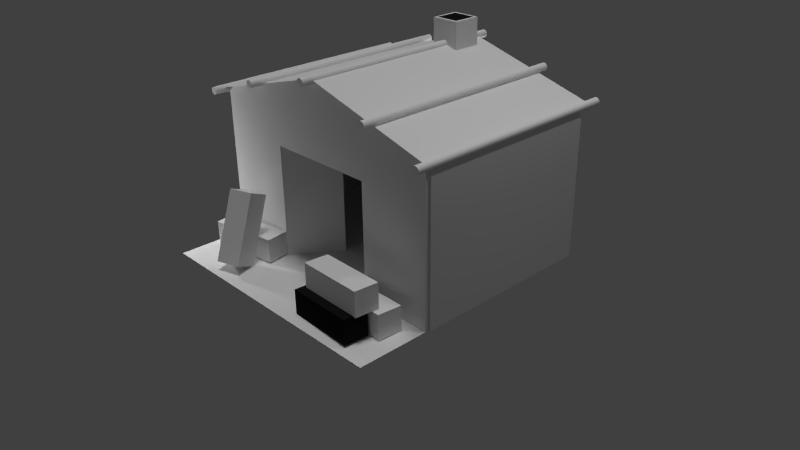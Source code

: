 # Source: RohanBarracks.blend  (saved by Blender 2.75.0; exported with 4.5.12 LTS)
import bpy
from mathutils import Matrix  # noqa: F401  (used for matrix-valued properties, if any)

bpy.ops.wm.read_factory_settings(use_empty=True)
scene = bpy.context.scene
scene.name = 'Scene'

# ---- collections
col_collection_1 = bpy.data.collections.new('Collection 1'); scene.collection.children.link(col_collection_1)

# ---- materials (node trees are filled in below, after node groups)
mat_black = bpy.data.materials.new('Black')
mat_black.alpha_threshold = 0.0
mat_black.use_transparent_shadow = False
mat_black.diffuse_color = (0.009714, 0.01002, 0.009412, 1.0)
mat_black.roughness = 0.5
mat_smoke_domain_material_001 = bpy.data.materials.new('Smoke Domain Material.001')
mat_smoke_domain_material_001.alpha_threshold = 0.0
mat_smoke_domain_material_001.use_transparent_shadow = False
mat_smoke_domain_material_001.roughness = 0.5
mat_rooftiles_gray_1 = bpy.data.materials.new('roofTiles_gray_1')
mat_rooftiles_gray_1.alpha_threshold = 0.0
mat_rooftiles_gray_1.use_transparent_shadow = False
mat_rooftiles_gray_1.roughness = 0.5
mat_wood_3 = bpy.data.materials.new('Wood_3')
mat_wood_3.alpha_threshold = 0.0
mat_wood_3.use_transparent_shadow = False
mat_wood_3.roughness = 0.5
mat_wood_door = bpy.data.materials.new('wood_door')
mat_wood_door.alpha_threshold = 0.0
mat_wood_door.use_transparent_shadow = False
mat_wood_door.roughness = 0.5
mat_cloth_cord_3 = bpy.data.materials.new('cloth_cord_3')
mat_cloth_cord_3.alpha_threshold = 0.0
mat_cloth_cord_3.use_transparent_shadow = False
mat_cloth_cord_3.roughness = 0.5
mat_wood_2 = bpy.data.materials.new('wood_2')
mat_wood_2.alpha_threshold = 0.0
mat_wood_2.use_transparent_shadow = False
mat_wood_2.roughness = 0.5
mat_cloth_cord_1 = bpy.data.materials.new('cloth_cord_1')
mat_cloth_cord_1.alpha_threshold = 0.0
mat_cloth_cord_1.use_transparent_shadow = False
mat_cloth_cord_1.roughness = 0.5
mat_mossrock = bpy.data.materials.new('mossrock')
mat_mossrock.alpha_threshold = 0.0
mat_mossrock.use_transparent_shadow = False
mat_mossrock.roughness = 0.5

# ---- material node trees

# ---- world
world_world = bpy.data.worlds.new('World'); scene.world = world_world
world_world.color = (0.05088, 0.05088, 0.05088)
world_world.use_sun_shadow = False
world_world.sun_shadow_jitter_overblur = 0.0
world_world.cycles.sampling_method = 'MANUAL'
world_world.cycles.sample_map_resolution = 256

# ---- cameras
cam_camera = bpy.data.cameras.new('Camera')
cam_camera.clip_end = 100.0
cam_camera.lens = 35.0
cam_camera.sensor_width = 32.0
cam_camera.sensor_height = 18.0
cam_camera.ortho_scale = 7.314
cam_camera.dof.focus_distance = 0.0
cam_camera.dof.aperture_fstop = 128.0

# ---- lights
light_punto_001 = bpy.data.lights.new('Punto.001', 'POINT')
light_punto_001.transmission_factor = 0.0
light_punto_001.energy = 100.0
light_punto_001.shadow_buffer_clip_start = 0.5
light_punto_001.shadow_soft_size = 0.1
light_punto_001.shadow_maximum_resolution = 0.006
light_punto_001.use_absolute_resolution = True
light_punto_001.cycles.use_multiple_importance_sampling = False
light_punto = bpy.data.lights.new('Punto', 'POINT')
light_punto.transmission_factor = 0.0
light_punto.energy = 100.0
light_punto.shadow_buffer_clip_start = 0.5
light_punto.shadow_soft_size = 0.1
light_punto.shadow_maximum_resolution = 0.006
light_punto.use_absolute_resolution = True
light_punto.cycles.use_multiple_importance_sampling = False
light_sol = bpy.data.lights.new('Sol', 'SUN')
light_sol.transmission_factor = 0.0
light_sol.angle = 0.1993
light_sol.energy = 1.0
light_sol.shadow_buffer_clip_start = 0.5
light_sol.shadow_soft_size = 0.1
light_sol.shadow_cascade_max_distance = 1000.0
light_sol.cycles.use_multiple_importance_sampling = False
light_lamp = bpy.data.lights.new('Lamp', 'POINT')
light_lamp.transmission_factor = 0.0
light_lamp.cutoff_distance = 30.0
light_lamp.energy = 100.0
light_lamp.shadow_buffer_clip_start = 1.001
light_lamp.shadow_soft_size = 0.1
light_lamp.shadow_maximum_resolution = 0.006
light_lamp.use_absolute_resolution = True
light_lamp.cycles.use_multiple_importance_sampling = False

# ---- meshes
me_plano_002 = bpy.data.meshes.new('Plano.002')
me_plano_002.from_pydata([(-1.0, -1.0, 0.0), (1.0, -1.0, 0.0), (-1.0, 1.0, 0.0), (1.0, 1.0, 0.0)], [], [(0, 1, 3, 2)])
me_plano_002.materials.append(mat_black)
me_plano_002.use_remesh_preserve_volume = False
me_plano_002.use_remesh_preserve_attributes = False
me_plano_002.use_mirror_vertex_groups = False
me_plano_002.update()
me_plano_001 = bpy.data.meshes.new('Plano.001')
me_plano_001.from_pydata([(-1.0, -1.0, 0.0), (1.0, -1.0, 0.0), (-1.0, 1.0, 0.0), (1.0, 1.0, 0.0)], [], [(0, 1, 3, 2)])
me_plano_001.materials.append(mat_black)
me_plano_001.use_remesh_preserve_volume = False
me_plano_001.use_remesh_preserve_attributes = False
me_plano_001.use_mirror_vertex_groups = False
me_plano_001.update()
me_cubo_004 = bpy.data.meshes.new('Cubo.004')
me_cubo_004.from_pydata([(-1.0, -1.0, -1.0), (-1.0, -1.0, 1.0), (-1.0, 1.0, -1.0), (-1.0, 1.0, 1.0), (1.0, -1.0, -1.0), (1.0, -1.0, 1.0), (1.0, 1.0, -1.0), (1.0, 1.0, 1.0)], [], [(1, 3, 2, 0), (3, 7, 6, 2), (7, 5, 4, 6), (5, 1, 0, 4), (0, 2, 6, 4), (5, 7, 3, 1)])
me_cubo_004.materials.append(mat_smoke_domain_material_001)
me_cubo_004.use_remesh_preserve_volume = False
me_cubo_004.use_remesh_preserve_attributes = False
me_cubo_004.use_mirror_vertex_groups = False
me_cubo_004.update()
me_cubo_002 = bpy.data.meshes.new('Cubo.002')
me_cubo_002.from_pydata([(-1.0, -1.0, -1.0), (-1.0, -1.0, 1.0), (-1.0, 1.0, -1.0), (-1.0, 1.0, 1.0), (1.0, -1.0, -1.0), (1.0, -1.0, 1.0), (1.0, 1.0, -1.0), (1.0, 1.0, 1.0)], [], [(1, 3, 2, 0), (3, 7, 6, 2), (7, 5, 4, 6), (5, 1, 0, 4), (0, 2, 6, 4), (5, 7, 3, 1)])
_uv = me_cubo_002.uv_layers.new(name='MapaUV')
_uv.uv.foreach_set('vector', [0.0, 0.0, 1.0, 0.0, 1.0, 1.0, 0.0, 1.0, 0.0, 0.0, 1.0, 0.0, 1.0, 1.0, 0.0, 1.0, 0.0, 0.0, 1.0, 0.0, 1.0, 1.0, 0.0, 1.0, 0.0, 0.0, 1.0, 0.0, 1.0, 1.0, 0.0, 1.0, 0.0, 0.0, 1.0, 0.0, 1.0, 1.0, 0.0, 1.0, 0.0, 0.0, 1.0, 0.0, 1.0, 1.0, 0.0, 1.0])
me_cubo_002.materials.append(mat_rooftiles_gray_1)
me_cubo_002.use_remesh_preserve_volume = False
me_cubo_002.use_remesh_preserve_attributes = False
me_cubo_002.use_mirror_vertex_groups = False
me_cubo_002.update()
me_cubo_001 = bpy.data.meshes.new('Cubo.001')
me_cubo_001.from_pydata([(-1.0, -1.0, -1.0), (-1.0, -1.0, 1.0), (-1.0, 1.0, -1.0), (-1.0, 1.0, 1.0), (1.0, -1.0, -1.0), (1.0, -1.0, 1.0), (1.0, 1.0, -1.0), (1.0, 1.0, 1.0)], [], [(1, 3, 2, 0), (3, 7, 6, 2), (7, 5, 4, 6), (5, 1, 0, 4), (0, 2, 6, 4), (5, 7, 3, 1)])
_uv = me_cubo_001.uv_layers.new(name='UVMap')
_uv.uv.foreach_set('vector', [0.88, -0.04275, 1.772, -0.03597, 1.765, 1.778, 0.8732, 1.771, -0.005387, -1.864, 0.8868, -1.857, 0.88, -0.04275, -0.01217, -0.04953, 0.8868, -1.857, 1.779, -1.85, 1.772, -0.03597, 0.88, -0.04275, 0.88, -0.04275, 0.8732, 1.771, -0.01895, 1.765, -0.01217, -0.04953, 1.759, 3.592, 0.8664, 3.586, 0.8732, 1.771, 1.765, 1.778, -0.005387, -1.864, -0.01217, -0.04953, -0.9043, -0.05632, -0.8975, -1.871])
me_cubo_001.materials.append(mat_wood_3)
me_cubo_001.use_remesh_preserve_volume = False
me_cubo_001.use_remesh_preserve_attributes = False
me_cubo_001.use_mirror_vertex_groups = False
me_cubo_001.update()
me_cubo = bpy.data.meshes.new('Cubo')
me_cubo.from_pydata([(-1.0, -1.0, -1.0), (-1.0, -1.0, 1.0), (-1.0, 1.0, -1.0), (-1.0, 1.0, 1.0), (1.0, -1.0, -1.0), (1.0, -1.0, 1.0), (1.0, 1.0, -1.0), (1.0, 1.0, 1.0)], [], [(1, 3, 2, 0), (3, 7, 6, 2), (7, 5, 4, 6), (5, 1, 0, 4), (0, 2, 6, 4), (5, 7, 3, 1)])
_uv = me_cubo.uv_layers.new(name='UVMap')
_uv.uv.foreach_set('vector', [0.05005, 1.423, -0.8597, 1.432, -0.8695, -0.4176, 0.04021, -0.4274, 0.9696, 3.263, 0.05988, 3.273, 0.05005, 1.423, 0.9598, 1.413, 0.05988, 3.273, -0.8499, 3.282, -0.8597, 1.432, 0.05005, 1.423, 0.05005, 1.423, 0.04021, -0.4274, 0.95, -0.4372, 0.9598, 1.413, -0.8794, -2.268, 0.03037, -2.277, 0.04021, -0.4274, -0.8695, -0.4176, 0.9696, 3.263, 0.9598, 1.413, 1.87, 1.403, 1.879, 3.253])
me_cubo.materials.append(mat_wood_3)
me_cubo.use_remesh_preserve_volume = False
me_cubo.use_remesh_preserve_attributes = False
me_cubo.use_mirror_vertex_groups = False
me_cubo.update()
me_cubo_013 = bpy.data.meshes.new('Cubo.013')
me_cubo_013.from_pydata([(-1.0, -1.0, -1.0), (-1.0, -1.0, 1.0), (-1.0, 1.0, -1.0), (-1.0, 1.0, 1.0), (1.0, -1.0, -1.0), (1.0, -1.0, 1.0), (1.0, 1.0, -1.0), (1.0, 1.0, 1.0)], [], [(1, 3, 2, 0), (3, 7, 6, 2), (7, 5, 4, 6), (5, 1, 0, 4), (0, 2, 6, 4), (5, 7, 3, 1)])
_uv = me_cubo_013.uv_layers.new(name='UVMap')
_uv.uv.foreach_set('vector', [0.5215, 0.03728, 0.0967, 0.03201, 0.09861, -0.7193, 0.5234, -0.714, 0.9444, 0.7939, 0.5196, 0.7886, 0.5215, 0.03728, 0.9463, 0.04255, 0.5196, 0.7886, 0.09479, 0.7833, 0.0967, 0.03201, 0.5215, 0.03728, 0.5215, 0.03728, 0.5234, -0.714, 0.9483, -0.7088, 0.9463, 0.04255, 0.1005, -1.471, 0.5253, -1.465, 0.5234, -0.714, 0.09861, -0.7193, 0.9444, 0.7939, 0.9463, 0.04255, 1.371, 0.04782, 1.369, 0.7991])
me_cubo_013.materials.append(mat_wood_door)
me_cubo_013.use_remesh_preserve_volume = False
me_cubo_013.use_remesh_preserve_attributes = False
me_cubo_013.use_mirror_vertex_groups = False
me_cubo_013.update()
me_cubo_012 = bpy.data.meshes.new('Cubo.012')
me_cubo_012.from_pydata([(-1.0, -1.0, -1.0), (-1.0, -1.0, 1.0), (-1.0, 1.0, -1.0), (-1.0, 1.0, 1.0), (1.0, -1.0, -1.0), (1.0, -1.0, 1.0), (1.0, 1.0, -1.0), (1.0, 1.0, 1.0)], [], [(1, 3, 2, 0), (3, 7, 6, 2), (7, 5, 4, 6), (5, 1, 0, 4), (0, 2, 6, 4), (5, 7, 3, 1)])
_uv = me_cubo_012.uv_layers.new(name='UVMap')
_uv.uv.foreach_set('vector', [0.4982, 0.822, 0.03658, 0.8217, 0.0367, 0.03262, 0.4983, 0.03292, 0.9597, 1.611, 0.4981, 1.611, 0.4982, 0.822, 0.9598, 0.8223, 0.4981, 1.611, 0.03647, 1.611, 0.03658, 0.8217, 0.4982, 0.822, 0.4982, 0.822, 0.4983, 0.03292, 0.9599, 0.03321, 0.9598, 0.8223, 0.03681, -0.7565, 0.4984, -0.7562, 0.4983, 0.03292, 0.0367, 0.03262, 0.9597, 1.611, 0.9598, 0.8223, 1.421, 0.8226, 1.421, 1.612])
me_cubo_012.materials.append(mat_wood_door)
me_cubo_012.use_remesh_preserve_volume = False
me_cubo_012.use_remesh_preserve_attributes = False
me_cubo_012.use_mirror_vertex_groups = False
me_cubo_012.update()
me_cubo_011 = bpy.data.meshes.new('Cubo.011')
me_cubo_011.from_pydata([(-1.0, -1.0, -1.0), (-1.0, -1.0, 1.0), (-1.0, 1.0, -1.0), (-1.0, 1.0, 1.0), (1.0, -1.0, -1.0), (1.0, -1.0, 1.0), (1.0, 1.0, -1.0), (1.0, 1.0, 1.0)], [], [(1, 3, 2, 0), (3, 7, 6, 2), (7, 5, 4, 6), (5, 1, 0, 4), (0, 2, 6, 4), (5, 7, 3, 1)])
_uv = me_cubo_011.uv_layers.new(name='UVMap')
_uv.uv.foreach_set('vector', [0.3333, 0.3333, 0.3333, 3.974e-08, 0.6667, 0.0, 0.6667, 0.3333, 3.974e-08, 0.6667, 0.0, 0.3333, 0.3333, 0.3333, 0.3333, 0.6667, 1.291e-07, 0.3333, 0.0, 8.941e-08, 0.3333, 0.0, 0.3333, 0.3333, 0.3333, 0.3333, 0.6667, 0.3333, 0.6667, 0.6667, 0.3333, 0.6667, 1.0, 0.0, 1.0, 0.3333, 0.6667, 0.3333, 0.6667, 2.98e-08, 0.0, 0.6667, 0.3333, 0.6667, 0.3333, 1.0, 4.967e-08, 1.0])
me_cubo_011.materials.append(mat_cloth_cord_3)
me_cubo_011.use_remesh_preserve_volume = False
me_cubo_011.use_remesh_preserve_attributes = False
me_cubo_011.use_mirror_vertex_groups = False
me_cubo_011.update()
me_cubo_010 = bpy.data.meshes.new('Cubo.010')
me_cubo_010.from_pydata([(-1.0, -1.0, -1.0), (-1.0, -1.0, 1.0), (-1.0, 1.0, -1.0), (-1.0, 1.0, 1.0), (1.0, -1.0, -1.0), (1.0, -1.0, 1.0), (1.0, 1.0, -1.0), (1.0, 1.0, 1.0)], [], [(1, 3, 2, 0), (3, 7, 6, 2), (7, 5, 4, 6), (5, 1, 0, 4), (0, 2, 6, 4), (5, 7, 3, 1)])
_uv = me_cubo_010.uv_layers.new(name='UVMap')
_uv.uv.foreach_set('vector', [0.3333, 0.3333, 0.3333, 3.974e-08, 0.6667, 0.0, 0.6667, 0.3333, 3.974e-08, 0.6667, 0.0, 0.3333, 0.3333, 0.3333, 0.3333, 0.6667, 1.291e-07, 0.3333, 0.0, 8.941e-08, 0.3333, 0.0, 0.3333, 0.3333, 0.3333, 0.3333, 0.6667, 0.3333, 0.6667, 0.6667, 0.3333, 0.6667, 1.0, 0.0, 1.0, 0.3333, 0.6667, 0.3333, 0.6667, 2.98e-08, 0.0, 0.6667, 0.3333, 0.6667, 0.3333, 1.0, 4.967e-08, 1.0])
me_cubo_010.materials.append(mat_black)
me_cubo_010.use_remesh_preserve_volume = False
me_cubo_010.use_remesh_preserve_attributes = False
me_cubo_010.use_mirror_vertex_groups = False
me_cubo_010.update()
me_cubo_009 = bpy.data.meshes.new('Cubo.009')
me_cubo_009.from_pydata([(-1.0, -1.0, -1.0), (-1.0, -1.0, 1.0), (-1.0, 1.0, -1.0), (-1.0, 1.0, 1.0), (1.0, -1.0, -1.0), (1.0, -1.0, 1.0), (1.0, 1.0, -1.0), (1.0, 1.0, 1.0)], [], [(1, 3, 2, 0), (3, 7, 6, 2), (7, 5, 4, 6), (5, 1, 0, 4), (0, 2, 6, 4), (5, 7, 3, 1)])
_uv = me_cubo_009.uv_layers.new(name='UVMap')
_uv.uv.foreach_set('vector', [0.3333, 0.3333, 0.3333, 3.974e-08, 0.6667, 0.0, 0.6667, 0.3333, 3.974e-08, 0.6667, 0.0, 0.3333, 0.3333, 0.3333, 0.3333, 0.6667, 1.291e-07, 0.3333, 0.0, 8.941e-08, 0.3333, 0.0, 0.3333, 0.3333, 0.3333, 0.3333, 0.6667, 0.3333, 0.6667, 0.6667, 0.3333, 0.6667, 1.0, 0.0, 1.0, 0.3333, 0.6667, 0.3333, 0.6667, 2.98e-08, 0.0, 0.6667, 0.3333, 0.6667, 0.3333, 1.0, 4.967e-08, 1.0])
me_cubo_009.materials.append(mat_cloth_cord_3)
me_cubo_009.use_remesh_preserve_volume = False
me_cubo_009.use_remesh_preserve_attributes = False
me_cubo_009.use_mirror_vertex_groups = False
me_cubo_009.update()
me_cubo_008 = bpy.data.meshes.new('Cubo.008')
me_cubo_008.from_pydata([(-1.0, -1.0, -1.0), (-1.0, -1.0, 1.0), (-1.0, 1.0, -1.0), (-1.0, 1.0, 1.0), (1.0, -1.0, -1.0), (1.0, -1.0, 1.0), (1.0, 1.0, -1.0), (1.0, 1.0, 1.0)], [], [(1, 3, 2, 0), (3, 7, 6, 2), (7, 5, 4, 6), (5, 1, 0, 4), (0, 2, 6, 4), (5, 7, 3, 1)])
_uv = me_cubo_008.uv_layers.new(name='UVMap')
_uv.uv.foreach_set('vector', [0.3333, 0.3333, 0.3333, 3.974e-08, 0.6667, 0.0, 0.6667, 0.3333, 3.974e-08, 0.6667, 0.0, 0.3333, 0.3333, 0.3333, 0.3333, 0.6667, 1.291e-07, 0.3333, 0.0, 8.941e-08, 0.3333, 0.0, 0.3333, 0.3333, 0.3333, 0.3333, 0.6667, 0.3333, 0.6667, 0.6667, 0.3333, 0.6667, 1.0, 0.0, 1.0, 0.3333, 0.6667, 0.3333, 0.6667, 2.98e-08, 0.0, 0.6667, 0.3333, 0.6667, 0.3333, 1.0, 4.967e-08, 1.0])
me_cubo_008.materials.append(mat_cloth_cord_3)
me_cubo_008.use_remesh_preserve_volume = False
me_cubo_008.use_remesh_preserve_attributes = False
me_cubo_008.use_mirror_vertex_groups = False
me_cubo_008.update()
me_cubo_007 = bpy.data.meshes.new('Cubo.007')
me_cubo_007.from_pydata([(-1.0, -1.0, -1.0), (-1.0, -1.0, 1.0), (-1.0, 1.0, -1.0), (-1.0, 1.0, 1.0), (1.0, -1.0, -1.0), (1.0, -1.0, 1.0), (1.0, 1.0, -1.0), (1.0, 1.0, 1.0)], [], [(1, 3, 2, 0), (3, 7, 6, 2), (7, 5, 4, 6), (5, 1, 0, 4), (0, 2, 6, 4), (5, 7, 3, 1)])
_uv = me_cubo_007.uv_layers.new(name='UVMap')
_uv.uv.foreach_set('vector', [0.3333, 0.3333, 0.3333, 3.974e-08, 0.6667, 0.0, 0.6667, 0.3333, 3.974e-08, 0.6667, 0.0, 0.3333, 0.3333, 0.3333, 0.3333, 0.6667, 1.291e-07, 0.3333, 0.0, 8.941e-08, 0.3333, 0.0, 0.3333, 0.3333, 0.3333, 0.3333, 0.6667, 0.3333, 0.6667, 0.6667, 0.3333, 0.6667, 1.0, 0.0, 1.0, 0.3333, 0.6667, 0.3333, 0.6667, 2.98e-08, 0.0, 0.6667, 0.3333, 0.6667, 0.3333, 1.0, 4.967e-08, 1.0])
me_cubo_007.materials.append(mat_cloth_cord_3)
me_cubo_007.use_remesh_preserve_volume = False
me_cubo_007.use_remesh_preserve_attributes = False
me_cubo_007.use_mirror_vertex_groups = False
me_cubo_007.update()
me_plano_010 = bpy.data.meshes.new('Plano.010')
me_plano_010.from_pydata([(-1.019, -0.96, -3.5), (1.0, -0.96, -3.5), (1.0, -1.04, -3.5), (-1.019, -1.04, -3.5), (-1.5, -0.96, -1.753), (-1.5, -1.04, -1.753), (-1.019, -0.96, 1.192e-07), (1.0, -0.96, 1.192e-07), (1.0, -0.96, -1.0), (-0.5, -0.96, -1.0), (-0.5, -0.96, -2.5), (1.0, -0.96, -2.5), (-1.5, -0.96, -1.747), (1.0, -1.04, -2.5), (-1.5, -1.04, -1.747), (-0.5, -1.04, -2.5), (-0.5, -1.04, -1.0), (1.0, -1.04, -1.0), (1.0, -1.04, 1.192e-07), (-1.019, -1.04, 1.192e-07)], [], [(0, 1, 2, 3), (4, 0, 3, 5), (6, 7, 8, 9, 10, 11, 1, 0, 4, 12), (2, 1, 11, 13), (14, 5, 3, 2, 13, 15, 16, 17, 18, 19), (12, 4, 5, 14), (19, 18, 7, 6), (8, 7, 18, 17), (9, 8, 17, 16), (16, 15, 10, 9), (15, 13, 11, 10), (14, 19, 6, 12)])
_uv = me_plano_010.uv_layers.new(name='UVMap')
_uv.uv.foreach_set('vector', [0.2563, 2.465, -0.6533, 2.46, -0.6531, 2.388, 0.2565, 2.394, 1.264, 4.191, 0.4764, 4.187, 0.4766, 4.115, 1.264, 4.12, 2.071, -1.715, 2.066, 0.09391, 1.615, 0.09116, 1.619, -1.252, 0.9433, -1.257, 0.9393, 0.08703, 0.4888, 0.08427, 0.4942, -1.724, 1.283, -2.15, 1.285, -2.15, 0.2553, 2.824, 0.255, 2.895, -0.1955, 2.893, -0.1953, 2.821, -0.2984, 0.07946, -0.3009, 0.07945, -1.087, -0.3562, -1.081, -2.165, -0.6308, -2.162, -0.6349, -0.8183, 0.04092, -0.8142, 0.04496, -2.158, 0.4955, -2.155, 0.4901, -0.3465, 1.266, 4.191, 1.264, 4.191, 1.264, 4.12, 1.266, 4.12, -0.6533, 2.46, 0.2563, 2.465, 0.2561, 2.537, -0.6535, 2.532, 0.2548, 2.967, -0.1957, 2.964, -0.1955, 2.893, 0.255, 2.895, 0.2553, 2.824, -0.4205, 2.82, -0.4203, 2.748, 0.2555, 2.752, 0.2557, 2.68, -0.4201, 2.676, -0.4199, 2.605, 0.2559, 2.609, -0.4201, 2.676, 0.2557, 2.68, 0.2555, 2.752, -0.4203, 2.748, 1.266, 4.12, 2.054, 4.125, 2.053, 4.196, 1.266, 4.191])
me_plano_010.materials.append(mat_wood_3)
me_plano_010.use_remesh_preserve_volume = False
me_plano_010.use_remesh_preserve_attributes = False
me_plano_010.use_mirror_vertex_groups = False
me_plano_010.update()
me_plano_009 = bpy.data.meshes.new('Plano.009')
me_plano_009.from_pydata([(-1.019, 1.04, -3.5), (1.0, 1.04, -3.5), (1.0, 0.96, -3.5), (-1.019, 0.96, -3.5), (-1.5, 1.04, -1.753), (-1.5, 0.96, -1.753), (-1.019, 1.04, 1.192e-07), (1.0, 1.04, 1.192e-07), (-1.5, 1.04, -1.747), (1.0, 0.96, 1.192e-07), (-1.5, 0.96, -1.747), (-1.019, 0.96, 1.192e-07)], [], [(0, 1, 2, 3), (4, 0, 3, 5), (6, 7, 1, 0, 4, 8), (2, 1, 7, 9), (10, 5, 3, 2, 9, 11), (8, 4, 5, 10), (11, 9, 7, 6), (10, 11, 6, 8)])
_uv = me_plano_009.uv_layers.new(name='UVMap')
_uv.uv.foreach_set('vector', [0.3114, 1.093, -0.4719, 1.082, -0.4715, 1.02, 0.3118, 1.031, -0.1835, 2.444, -0.8613, 2.435, -0.8609, 2.373, -0.183, 2.382, 0.5094, 0.4774, 0.5196, -1.08, 1.877, -1.062, 1.867, 0.4955, 1.187, 0.8574, 1.185, 0.8574, 1.854, 2.471, 1.854, 2.532, 0.4961, 2.514, 0.4965, 2.453, -0.1708, 0.8393, -0.173, 0.8393, -0.8484, 0.4594, -0.8382, -1.098, 0.5196, -1.08, 0.5094, 0.4774, -0.1813, 2.444, -0.1835, 2.444, -0.183, 2.382, -0.1809, 2.382, 0.3126, 0.9075, -0.4707, 0.8971, -0.4703, 0.8354, 0.313, 0.8458, -0.1809, 2.382, 0.4969, 2.391, 0.4965, 2.453, -0.1813, 2.444])
me_plano_009.materials.append(mat_wood_3)
me_plano_009.use_remesh_preserve_volume = False
me_plano_009.use_remesh_preserve_attributes = False
me_plano_009.use_mirror_vertex_groups = False
me_plano_009.update()
me_plano_008 = bpy.data.meshes.new('Plano.008')
me_plano_008.from_pydata([], [], [])
_uv = me_plano_008.uv_layers.new(name='UVMap')
_uv.uv.foreach_set('vector', [])
me_plano_008.materials.append(mat_wood_3)
me_plano_008.use_remesh_preserve_volume = False
me_plano_008.use_remesh_preserve_attributes = False
me_plano_008.use_mirror_vertex_groups = False
me_plano_008.update()
me_cilindro_003 = bpy.data.meshes.new('Cilindro.003')
me_cilindro_003.from_pydata([(72.0, 1.0, -1.0), (72.0, 1.0, 1.0), (72.2, 0.9808, -1.0), (72.2, 0.9808, 1.0), (72.38, 0.9239, -1.0), (72.38, 0.9239, 1.0), (72.56, 0.8315, -1.0), (72.56, 0.8315, 1.0), (72.71, 0.7071, -1.0), (72.71, 0.7071, 1.0), (72.83, 0.5556, -1.0), (72.83, 0.5556, 1.0), (72.92, 0.3827, -1.0), (72.92, 0.3827, 1.0), (72.98, 0.1951, -1.0), (72.98, 0.1951, 1.0), (73.0, 7.55e-08, -1.0), (73.0, 7.55e-08, 1.0), (72.98, -0.1951, -1.0), (72.98, -0.1951, 1.0), (72.92, -0.3827, -1.0), (72.92, -0.3827, 1.0), (72.83, -0.5556, -1.0), (72.83, -0.5556, 1.0), (72.71, -0.7071, -1.0), (72.71, -0.7071, 1.0), (72.56, -0.8315, -1.0), (72.56, -0.8315, 1.0), (72.38, -0.9239, -1.0), (72.38, -0.9239, 1.0), (72.2, -0.9808, -1.0), (72.2, -0.9808, 1.0), (72.0, -1.0, -1.0), (72.0, -1.0, 1.0), (71.8, -0.9808, -1.0), (71.8, -0.9808, 1.0), (71.62, -0.9239, -1.0), (71.62, -0.9239, 1.0), (71.44, -0.8315, -1.0), (71.44, -0.8315, 1.0), (71.29, -0.7071, -1.0), (71.29, -0.7071, 1.0), (71.17, -0.5556, -1.0), (71.17, -0.5556, 1.0), (71.08, -0.3827, -1.0), (71.08, -0.3827, 1.0), (71.02, -0.1951, -1.0), (71.02, -0.1951, 1.0), (71.0, 9.656e-07, -1.0), (71.0, 9.656e-07, 1.0), (71.02, 0.1951, -1.0), (71.02, 0.1951, 1.0), (71.08, 0.3827, -1.0), (71.08, 0.3827, 1.0), (71.17, 0.5556, -1.0), (71.17, 0.5556, 1.0), (71.29, 0.7071, -1.0), (71.29, 0.7071, 1.0), (71.44, 0.8315, -1.0), (71.44, 0.8315, 1.0), (71.62, 0.9239, -1.0), (71.62, 0.9239, 1.0), (71.8, 0.9808, -1.0), (71.8, 0.9808, 1.0), (0.0, 1.0, -1.0), (0.0, 1.0, 1.0), (0.1951, 0.9808, -1.0), (0.1951, 0.9808, 1.0), (0.3827, 0.9239, -1.0), (0.3827, 0.9239, 1.0), (0.5556, 0.8315, -1.0), (0.5556, 0.8315, 1.0), (0.7071, 0.7071, -1.0), (0.7071, 0.7071, 1.0), (0.8315, 0.5556, -1.0), (0.8315, 0.5556, 1.0), (0.9239, 0.3827, -1.0), (0.9239, 0.3827, 1.0), (0.9808, 0.1951, -1.0), (0.9808, 0.1951, 1.0), (1.0, 7.55e-08, -1.0), (1.0, 7.55e-08, 1.0), (0.9808, -0.1951, -1.0), (0.9808, -0.1951, 1.0), (0.9239, -0.3827, -1.0), (0.9239, -0.3827, 1.0), (0.8315, -0.5556, -1.0), (0.8315, -0.5556, 1.0), (0.7071, -0.7071, -1.0), (0.7071, -0.7071, 1.0), (0.5556, -0.8315, -1.0), (0.5556, -0.8315, 1.0), (0.3827, -0.9239, -1.0), (0.3827, -0.9239, 1.0), (0.1951, -0.9808, -1.0), (0.1951, -0.9808, 1.0), (-3.258e-07, -1.0, -1.0), (-3.258e-07, -1.0, 1.0), (-0.1951, -0.9808, -1.0), (-0.1951, -0.9808, 1.0), (-0.3827, -0.9239, -1.0), (-0.3827, -0.9239, 1.0), (-0.5556, -0.8315, -1.0), (-0.5556, -0.8315, 1.0), (-0.7071, -0.7071, -1.0), (-0.7071, -0.7071, 1.0), (-0.8315, -0.5556, -1.0), (-0.8315, -0.5556, 1.0), (-0.9239, -0.3827, -1.0), (-0.9239, -0.3827, 1.0), (-0.9808, -0.1951, -1.0), (-0.9808, -0.1951, 1.0), (-1.0, 9.656e-07, -1.0), (-1.0, 9.656e-07, 1.0), (-0.9808, 0.1951, -1.0), (-0.9808, 0.1951, 1.0), (-0.9239, 0.3827, -1.0), (-0.9239, 0.3827, 1.0), (-0.8315, 0.5556, -1.0), (-0.8315, 0.5556, 1.0), (-0.7071, 0.7071, -1.0), (-0.7071, 0.7071, 1.0), (-0.5556, 0.8315, -1.0), (-0.5556, 0.8315, 1.0), (-0.3827, 0.9239, -1.0), (-0.3827, 0.9239, 1.0), (-0.1951, 0.9808, -1.0), (-0.1951, 0.9808, 1.0), (56.0, 6.2, -1.0), (56.0, 6.2, 1.0), (56.2, 6.181, -1.0), (56.2, 6.181, 1.0), (56.38, 6.124, -1.0), (56.38, 6.124, 1.0), (56.56, 6.031, -1.0), (56.56, 6.031, 1.0), (56.71, 5.907, -1.0), (56.71, 5.907, 1.0), (56.83, 5.756, -1.0), (56.83, 5.756, 1.0), (56.92, 5.583, -1.0), (56.92, 5.583, 1.0), (56.98, 5.395, -1.0), (56.98, 5.395, 1.0), (57.0, 5.2, -1.0), (57.0, 5.2, 1.0), (56.98, 5.005, -1.0), (56.98, 5.005, 1.0), (56.92, 4.817, -1.0), (56.92, 4.817, 1.0), (56.83, 4.644, -1.0), (56.83, 4.644, 1.0), (56.71, 4.493, -1.0), (56.71, 4.493, 1.0), (56.56, 4.369, -1.0), (56.56, 4.369, 1.0), (56.38, 4.276, -1.0), (56.38, 4.276, 1.0), (56.2, 4.219, -1.0), (56.2, 4.219, 1.0), (56.0, 4.2, -1.0), (56.0, 4.2, 1.0), (55.8, 4.219, -1.0), (55.8, 4.219, 1.0), (55.62, 4.276, -1.0), (55.62, 4.276, 1.0), (55.44, 4.369, -1.0), (55.44, 4.369, 1.0), (55.29, 4.493, -1.0), (55.29, 4.493, 1.0), (55.17, 4.644, -1.0), (55.17, 4.644, 1.0), (55.08, 4.817, -1.0), (55.08, 4.817, 1.0), (55.02, 5.005, -1.0), (55.02, 5.005, 1.0), (55.0, 5.2, -1.0), (55.0, 5.2, 1.0), (55.02, 5.395, -1.0), (55.02, 5.395, 1.0), (55.08, 5.583, -1.0), (55.08, 5.583, 1.0), (55.17, 5.756, -1.0), (55.17, 5.756, 1.0), (55.29, 5.907, -1.0), (55.29, 5.907, 1.0), (55.44, 6.031, -1.0), (55.44, 6.031, 1.0), (55.62, 6.124, -1.0), (55.62, 6.124, 1.0), (55.8, 6.181, -1.0), (55.8, 6.181, 1.0), (16.0, 6.2, -1.0), (16.0, 6.2, 1.0), (16.2, 6.181, -1.0), (16.2, 6.181, 1.0), (16.38, 6.124, -1.0), (16.38, 6.124, 1.0), (16.56, 6.031, -1.0), (16.56, 6.031, 1.0), (16.71, 5.907, -1.0), (16.71, 5.907, 1.0), (16.83, 5.756, -1.0), (16.83, 5.756, 1.0), (16.92, 5.583, -1.0), (16.92, 5.583, 1.0), (16.98, 5.395, -1.0), (16.98, 5.395, 1.0), (17.0, 5.2, -1.0), (17.0, 5.2, 1.0), (16.98, 5.005, -1.0), (16.98, 5.005, 1.0), (16.92, 4.817, -1.0), (16.92, 4.817, 1.0), (16.83, 4.644, -1.0), (16.83, 4.644, 1.0), (16.71, 4.493, -1.0), (16.71, 4.493, 1.0), (16.56, 4.369, -1.0), (16.56, 4.369, 1.0), (16.38, 4.276, -1.0), (16.38, 4.276, 1.0), (16.2, 4.219, -1.0), (16.2, 4.219, 1.0), (16.0, 4.2, -1.0), (16.0, 4.2, 1.0), (15.8, 4.219, -1.0), (15.8, 4.219, 1.0), (15.62, 4.276, -1.0), (15.62, 4.276, 1.0), (15.44, 4.369, -1.0), (15.44, 4.369, 1.0), (15.29, 4.493, -1.0), (15.29, 4.493, 1.0), (15.17, 4.644, -1.0), (15.17, 4.644, 1.0), (15.08, 4.817, -1.0), (15.08, 4.817, 1.0), (15.02, 5.005, -1.0), (15.02, 5.005, 1.0), (15.0, 5.2, -1.0), (15.0, 5.2, 1.0), (15.02, 5.395, -1.0), (15.02, 5.395, 1.0), (15.08, 5.583, -1.0), (15.08, 5.583, 1.0), (15.17, 5.756, -1.0), (15.17, 5.756, 1.0), (15.29, 5.907, -1.0), (15.29, 5.907, 1.0), (15.44, 6.031, -1.0), (15.44, 6.031, 1.0), (15.62, 6.124, -1.0), (15.62, 6.124, 1.0), (15.8, 6.181, -1.0), (15.8, 6.181, 1.0), (36.0, 11.0, -1.0), (36.0, 11.0, 1.0), (36.2, 10.98, -1.0), (36.2, 10.98, 1.0), (36.38, 10.92, -1.0), (36.38, 10.92, 1.0), (36.56, 10.83, -1.0), (36.56, 10.83, 1.0), (36.71, 10.71, -1.0), (36.71, 10.71, 1.0), (36.83, 10.56, -1.0), (36.83, 10.56, 1.0), (36.92, 10.38, -1.0), (36.92, 10.38, 1.0), (36.98, 10.2, -1.0), (36.98, 10.2, 1.0), (37.0, 10.0, -1.0), (37.0, 10.0, 1.0), (36.98, 9.805, -1.0), (36.98, 9.805, 1.0), (36.92, 9.617, -1.0), (36.92, 9.617, 1.0), (36.83, 9.444, -1.0), (36.83, 9.444, 1.0), (36.71, 9.293, -1.0), (36.71, 9.293, 1.0), (36.56, 9.169, -1.0), (36.56, 9.169, 1.0), (36.38, 9.076, -1.0), (36.38, 9.076, 1.0), (36.2, 9.019, -1.0), (36.2, 9.019, 1.0), (36.0, 9.0, -1.0), (36.0, 9.0, 1.0), (35.8, 9.019, -1.0), (35.8, 9.019, 1.0), (35.62, 9.076, -1.0), (35.62, 9.076, 1.0), (35.44, 9.169, -1.0), (35.44, 9.169, 1.0), (35.29, 9.293, -1.0), (35.29, 9.293, 1.0), (35.17, 9.444, -1.0), (35.17, 9.444, 1.0), (35.08, 9.617, -1.0), (35.08, 9.617, 1.0), (35.02, 9.805, -1.0), (35.02, 9.805, 1.0), (35.0, 10.0, -1.0), (35.0, 10.0, 1.0), (35.02, 10.2, -1.0), (35.02, 10.2, 1.0), (35.08, 10.38, -1.0), (35.08, 10.38, 1.0), (35.17, 10.56, -1.0), (35.17, 10.56, 1.0), (35.29, 10.71, -1.0), (35.29, 10.71, 1.0), (35.44, 10.83, -1.0), (35.44, 10.83, 1.0), (35.62, 10.92, -1.0), (35.62, 10.92, 1.0), (35.8, 10.98, -1.0), (35.8, 10.98, 1.0)], [], [(0, 1, 3, 2), (2, 3, 5, 4), (4, 5, 7, 6), (6, 7, 9, 8), (8, 9, 11, 10), (10, 11, 13, 12), (12, 13, 15, 14), (14, 15, 17, 16), (16, 17, 19, 18), (18, 19, 21, 20), (20, 21, 23, 22), (22, 23, 25, 24), (24, 25, 27, 26), (26, 27, 29, 28), (28, 29, 31, 30), (30, 31, 33, 32), (32, 33, 35, 34), (34, 35, 37, 36), (36, 37, 39, 38), (38, 39, 41, 40), (40, 41, 43, 42), (42, 43, 45, 44), (44, 45, 47, 46), (46, 47, 49, 48), (48, 49, 51, 50), (50, 51, 53, 52), (52, 53, 55, 54), (54, 55, 57, 56), (56, 57, 59, 58), (58, 59, 61, 60), (3, 1, 63, 61, 59, 57, 55, 53, 51, 49, 47, 45, 43, 41, 39, 37, 35, 33, 31, 29, 27, 25, 23, 21, 19, 17, 15, 13, 11, 9, 7, 5), (62, 63, 1, 0), (60, 61, 63, 62), (0, 2, 4, 6, 8, 10, 12, 14, 16, 18, 20, 22, 24, 26, 28, 30, 32, 34, 36, 38, 40, 42, 44, 46, 48, 50, 52, 54, 56, 58, 60, 62), (64, 65, 67, 66), (66, 67, 69, 68), (68, 69, 71, 70), (70, 71, 73, 72), (72, 73, 75, 74), (74, 75, 77, 76), (76, 77, 79, 78), (78, 79, 81, 80), (80, 81, 83, 82), (82, 83, 85, 84), (84, 85, 87, 86), (86, 87, 89, 88), (88, 89, 91, 90), (90, 91, 93, 92), (92, 93, 95, 94), (94, 95, 97, 96), (96, 97, 99, 98), (98, 99, 101, 100), (100, 101, 103, 102), (102, 103, 105, 104), (104, 105, 107, 106), (106, 107, 109, 108), (108, 109, 111, 110), (110, 111, 113, 112), (112, 113, 115, 114), (114, 115, 117, 116), (116, 117, 119, 118), (118, 119, 121, 120), (120, 121, 123, 122), (122, 123, 125, 124), (67, 65, 127, 125, 123, 121, 119, 117, 115, 113, 111, 109, 107, 105, 103, 101, 99, 97, 95, 93, 91, 89, 87, 85, 83, 81, 79, 77, 75, 73, 71, 69), (126, 127, 65, 64), (124, 125, 127, 126), (64, 66, 68, 70, 72, 74, 76, 78, 80, 82, 84, 86, 88, 90, 92, 94, 96, 98, 100, 102, 104, 106, 108, 110, 112, 114, 116, 118, 120, 122, 124, 126), (128, 129, 131, 130), (130, 131, 133, 132), (132, 133, 135, 134), (134, 135, 137, 136), (136, 137, 139, 138), (138, 139, 141, 140), (140, 141, 143, 142), (142, 143, 145, 144), (144, 145, 147, 146), (146, 147, 149, 148), (148, 149, 151, 150), (150, 151, 153, 152), (152, 153, 155, 154), (154, 155, 157, 156), (156, 157, 159, 158), (158, 159, 161, 160), (160, 161, 163, 162), (162, 163, 165, 164), (164, 165, 167, 166), (166, 167, 169, 168), (168, 169, 171, 170), (170, 171, 173, 172), (172, 173, 175, 174), (174, 175, 177, 176), (176, 177, 179, 178), (178, 179, 181, 180), (180, 181, 183, 182), (182, 183, 185, 184), (184, 185, 187, 186), (186, 187, 189, 188), (131, 129, 191, 189, 187, 185, 183, 181, 179, 177, 175, 173, 171, 169, 167, 165, 163, 161, 159, 157, 155, 153, 151, 149, 147, 145, 143, 141, 139, 137, 135, 133), (190, 191, 129, 128), (188, 189, 191, 190), (128, 130, 132, 134, 136, 138, 140, 142, 144, 146, 148, 150, 152, 154, 156, 158, 160, 162, 164, 166, 168, 170, 172, 174, 176, 178, 180, 182, 184, 186, 188, 190), (192, 193, 195, 194), (194, 195, 197, 196), (196, 197, 199, 198), (198, 199, 201, 200), (200, 201, 203, 202), (202, 203, 205, 204), (204, 205, 207, 206), (206, 207, 209, 208), (208, 209, 211, 210), (210, 211, 213, 212), (212, 213, 215, 214), (214, 215, 217, 216), (216, 217, 219, 218), (218, 219, 221, 220), (220, 221, 223, 222), (222, 223, 225, 224), (224, 225, 227, 226), (226, 227, 229, 228), (228, 229, 231, 230), (230, 231, 233, 232), (232, 233, 235, 234), (234, 235, 237, 236), (236, 237, 239, 238), (238, 239, 241, 240), (240, 241, 243, 242), (242, 243, 245, 244), (244, 245, 247, 246), (246, 247, 249, 248), (248, 249, 251, 250), (250, 251, 253, 252), (195, 193, 255, 253, 251, 249, 247, 245, 243, 241, 239, 237, 235, 233, 231, 229, 227, 225, 223, 221, 219, 217, 215, 213, 211, 209, 207, 205, 203, 201, 199, 197), (254, 255, 193, 192), (252, 253, 255, 254), (192, 194, 196, 198, 200, 202, 204, 206, 208, 210, 212, 214, 216, 218, 220, 222, 224, 226, 228, 230, 232, 234, 236, 238, 240, 242, 244, 246, 248, 250, 252, 254), (256, 257, 259, 258), (258, 259, 261, 260), (260, 261, 263, 262), (262, 263, 265, 264), (264, 265, 267, 266), (266, 267, 269, 268), (268, 269, 271, 270), (270, 271, 273, 272), (272, 273, 275, 274), (274, 275, 277, 276), (276, 277, 279, 278), (278, 279, 281, 280), (280, 281, 283, 282), (282, 283, 285, 284), (284, 285, 287, 286), (286, 287, 289, 288), (288, 289, 291, 290), (290, 291, 293, 292), (292, 293, 295, 294), (294, 295, 297, 296), (296, 297, 299, 298), (298, 299, 301, 300), (300, 301, 303, 302), (302, 303, 305, 304), (304, 305, 307, 306), (306, 307, 309, 308), (308, 309, 311, 310), (310, 311, 313, 312), (312, 313, 315, 314), (314, 315, 317, 316), (259, 257, 319, 317, 315, 313, 311, 309, 307, 305, 303, 301, 299, 297, 295, 293, 291, 289, 287, 285, 283, 281, 279, 277, 275, 273, 271, 269, 267, 265, 263, 261), (318, 319, 257, 256), (316, 317, 319, 318), (256, 258, 260, 262, 264, 266, 268, 270, 272, 274, 276, 278, 280, 282, 284, 286, 288, 290, 292, 294, 296, 298, 300, 302, 304, 306, 308, 310, 312, 314, 316, 318)])
_uv = me_cilindro_003.uv_layers.new(name='UVMap')
_uv.uv.foreach_set('vector', [0.004704, 0.7875, 0.2022, 0.788, 0.2021, 0.8072, 0.004598, 0.8067, 0.004598, 0.8067, 0.2021, 0.8072, 0.202, 0.8259, 0.004494, 0.8254, 0.004494, 0.8254, 0.202, 0.8259, 0.2019, 0.8436, 0.004396, 0.8431, 0.004396, 0.8431, 0.2019, 0.8436, 0.2018, 0.8595, 0.004308, 0.859, 0.7943, 0.8746, 0.5967, 0.8741, 0.5968, 0.8605, 0.7943, 0.861, 0.7943, 0.861, 0.5968, 0.8605, 0.5969, 0.8446, 0.7944, 0.8451, 0.7944, 0.8451, 0.5969, 0.8446, 0.597, 0.8269, 0.7945, 0.8274, 0.7945, 0.8274, 0.597, 0.8269, 0.5971, 0.8081, 0.7946, 0.8086, 0.7946, 0.8086, 0.5971, 0.8081, 0.5972, 0.789, 0.7947, 0.7895, 0.7947, 0.7895, 0.5972, 0.789, 0.5973, 0.7702, 0.7948, 0.7707, 0.7948, 0.7707, 0.5973, 0.7702, 0.5974, 0.7525, 0.7949, 0.753, 0.7949, 0.753, 0.5974, 0.7525, 0.5975, 0.7366, 0.795, 0.7371, 0.2068, 0.4708, 0.009317, 0.4703, 0.009405, 0.4544, 0.2069, 0.4549, 0.2069, 0.4549, 0.009405, 0.4544, 0.009504, 0.4367, 0.207, 0.4372, 0.207, 0.4372, 0.009504, 0.4367, 0.009608, 0.4179, 0.2071, 0.4184, 0.2071, 0.4184, 0.009608, 0.4179, 0.009714, 0.3988, 0.2072, 0.3993, 0.2072, 0.3993, 0.009714, 0.3988, 0.009818, 0.38, 0.2073, 0.3805, 0.2073, 0.3805, 0.009818, 0.38, 0.009916, 0.3623, 0.2074, 0.3628, 0.2074, 0.3628, 0.009916, 0.3623, 0.01, 0.3464, 0.2075, 0.3469, 0.2075, 0.3469, 0.01, 0.3464, 0.01008, 0.3329, 0.2076, 0.3334, 0.9925, 0.7376, 0.795, 0.7371, 0.7951, 0.7236, 0.9926, 0.7241, 0.9926, 0.7241, 0.7951, 0.7236, 0.7952, 0.7077, 0.9927, 0.7082, 0.9927, 0.7082, 0.7952, 0.7077, 0.7953, 0.69, 0.9928, 0.6905, 0.9928, 0.6905, 0.7953, 0.69, 0.7954, 0.6712, 0.9929, 0.6717, 0.9929, 0.6717, 0.7954, 0.6712, 0.7955, 0.6521, 0.993, 0.6525, 0.993, 0.6525, 0.7955, 0.6521, 0.7956, 0.6333, 0.9931, 0.6338, 0.9931, 0.6338, 0.7956, 0.6333, 0.7957, 0.6156, 0.9932, 0.6161, 0.9932, 0.6161, 0.7957, 0.6156, 0.7958, 0.5997, 0.9933, 0.6002, 0.9933, 0.6002, 0.7958, 0.5997, 0.7959, 0.5861, 0.9934, 0.5866, 0.004995, 0.7351, 0.2025, 0.7356, 0.2024, 0.7516, 0.004906, 0.7511, 0.3542, 0.1852, 0.3363, 0.1925, 0.3173, 0.1962, 0.2979, 0.1961, 0.2789, 0.1924, 0.2611, 0.185, 0.245, 0.1743, 0.2314, 0.1607, 0.2208, 0.1448, 0.2135, 0.1271, 0.2098, 0.1083, 0.2099, 0.08917, 0.2138, 0.0704, 0.2213, 0.05273, 0.2321, 0.03684, 0.2459, 0.02334, 0.262, 0.01274, 0.28, 0.005461, 0.299, 0.001774, 0.3183, 0.001822, 0.3373, 0.005605, 0.3551, 0.01298, 0.3712, 0.02365, 0.3848, 0.03722, 0.3955, 0.05317, 0.4028, 0.07087, 0.4064, 0.08966, 0.4063, 0.1088, 0.4025, 0.1276, 0.3949, 0.1452, 0.3841, 0.1611, 0.3703, 0.1746, 0.004808, 0.7687, 0.2023, 0.7692, 0.2022, 0.788, 0.004704, 0.7875, 0.004906, 0.7511, 0.2024, 0.7516, 0.2023, 0.7692, 0.004808, 0.7687, 0.9961, 0.09113, 0.996, 0.1103, 0.9921, 0.129, 0.9846, 0.1467, 0.9738, 0.1626, 0.96, 0.1761, 0.9438, 0.1867, 0.9259, 0.194, 0.9069, 0.1977, 0.8876, 0.1976, 0.8686, 0.1938, 0.8507, 0.1865, 0.8347, 0.1758, 0.8211, 0.1622, 0.8104, 0.1463, 0.8031, 0.1286, 0.7994, 0.1098, 0.7995, 0.09064, 0.8034, 0.07188, 0.8109, 0.05421, 0.8218, 0.03832, 0.8355, 0.02482, 0.8517, 0.01422, 0.8696, 0.006938, 0.8886, 0.00325, 0.908, 0.003298, 0.927, 0.00708, 0.9448, 0.01445, 0.9608, 0.02513, 0.9745, 0.0387, 0.9851, 0.05464, 0.9924, 0.07235, 0.2015, 0.9119, 0.399, 0.9124, 0.3989, 0.9316, 0.2014, 0.9311, 0.2014, 0.9311, 0.3989, 0.9316, 0.3988, 0.9503, 0.2013, 0.9498, 0.2013, 0.9498, 0.3988, 0.9503, 0.3987, 0.968, 0.2012, 0.9675, 0.2012, 0.9675, 0.3987, 0.968, 0.3986, 0.9839, 0.2011, 0.9834, 0.2011, 0.9834, 0.3986, 0.9839, 0.3986, 0.9975, 0.2011, 0.997, 0.3992, 0.8736, 0.5967, 0.8741, 0.5967, 0.89, 0.3992, 0.8895, 0.3992, 0.8895, 0.5967, 0.89, 0.5966, 0.9077, 0.3991, 0.9072, 0.3991, 0.9072, 0.5966, 0.9077, 0.5965, 0.9264, 0.399, 0.9259, 0.399, 0.9259, 0.5965, 0.9264, 0.5964, 0.9456, 0.3988, 0.9451, 0.3988, 0.9451, 0.5964, 0.9456, 0.5962, 0.9644, 0.3987, 0.9639, 0.3987, 0.9639, 0.5962, 0.9644, 0.5961, 0.982, 0.3986, 0.9816, 0.3986, 0.9816, 0.5961, 0.982, 0.5961, 0.998, 0.3986, 0.9975, 0.005832, 0.5842, 0.2033, 0.5847, 0.2032, 0.6006, 0.005744, 0.6001, 0.005744, 0.6001, 0.2032, 0.6006, 0.2032, 0.6183, 0.005646, 0.6178, 0.005646, 0.6178, 0.2032, 0.6183, 0.203, 0.637, 0.005542, 0.6365, 0.005542, 0.6365, 0.203, 0.637, 0.2029, 0.6562, 0.005436, 0.6557, 0.005436, 0.6557, 0.2029, 0.6562, 0.2028, 0.675, 0.005332, 0.6745, 0.005332, 0.6745, 0.2028, 0.675, 0.2027, 0.6926, 0.005234, 0.6921, 0.005234, 0.6921, 0.2027, 0.6926, 0.2026, 0.7086, 0.005145, 0.7081, 0.005145, 0.7081, 0.2026, 0.7086, 0.2026, 0.7221, 0.00507, 0.7216, 0.4042, 0.4984, 0.2067, 0.4979, 0.2067, 0.4843, 0.4043, 0.4848, 0.4043, 0.4848, 0.2067, 0.4843, 0.2068, 0.4684, 0.4043, 0.4689, 0.4043, 0.4689, 0.2068, 0.4684, 0.2069, 0.4507, 0.4044, 0.4512, 0.4044, 0.4512, 0.2069, 0.4507, 0.207, 0.432, 0.4045, 0.4325, 0.4045, 0.4325, 0.207, 0.432, 0.2071, 0.4128, 0.4046, 0.4133, 0.4046, 0.4133, 0.2071, 0.4128, 0.2072, 0.394, 0.4048, 0.3945, 0.4048, 0.3945, 0.2072, 0.394, 0.2073, 0.3764, 0.4049, 0.3768, 0.4049, 0.3768, 0.2073, 0.3764, 0.2074, 0.3604, 0.4049, 0.3609, 0.4049, 0.3609, 0.2074, 0.3604, 0.2075, 0.3469, 0.405, 0.3474, 0.2018, 0.8595, 0.3993, 0.86, 0.3992, 0.876, 0.2017, 0.8755, 0.4064, 0.08966, 0.4103, 0.07089, 0.4178, 0.05322, 0.4287, 0.03733, 0.4424, 0.02383, 0.4586, 0.01323, 0.4765, 0.005953, 0.4955, 0.002266, 0.5149, 0.002314, 0.5338, 0.006097, 0.5517, 0.01347, 0.5677, 0.02414, 0.5813, 0.03771, 0.592, 0.05366, 0.5993, 0.07136, 0.603, 0.09015, 0.6029, 0.1093, 0.599, 0.1281, 0.5915, 0.1457, 0.5807, 0.1616, 0.5669, 0.1751, 0.5507, 0.1857, 0.5328, 0.193, 0.5138, 0.1967, 0.4944, 0.1966, 0.4755, 0.1929, 0.4576, 0.1855, 0.4416, 0.1748, 0.428, 0.1612, 0.4173, 0.1453, 0.41, 0.1276, 0.4063, 0.1088, 0.2016, 0.8931, 0.3991, 0.8936, 0.399, 0.9124, 0.2015, 0.9119, 0.2017, 0.8755, 0.3992, 0.876, 0.3991, 0.8936, 0.2016, 0.8931, 0.7974, 0.4794, 0.7973, 0.4985, 0.7934, 0.5173, 0.7859, 0.535, 0.7751, 0.5509, 0.7613, 0.5644, 0.7451, 0.575, 0.7272, 0.5822, 0.7082, 0.5859, 0.6888, 0.5859, 0.6699, 0.5821, 0.652, 0.5747, 0.636, 0.564, 0.6224, 0.5505, 0.6117, 0.5345, 0.6044, 0.5168, 0.6007, 0.498, 0.6008, 0.4789, 0.6047, 0.4601, 0.6122, 0.4425, 0.6231, 0.4266, 0.6368, 0.4131, 0.653, 0.4025, 0.6709, 0.3952, 0.6899, 0.3915, 0.7093, 0.3915, 0.7282, 0.3953, 0.7461, 0.4027, 0.7621, 0.4134, 0.7757, 0.4269, 0.7864, 0.4429, 0.7937, 0.4606, 0.7954, 0.6712, 0.5979, 0.6707, 0.598, 0.6516, 0.7955, 0.6521, 0.7955, 0.6521, 0.598, 0.6516, 0.5981, 0.6328, 0.7956, 0.6333, 0.7956, 0.6333, 0.5981, 0.6328, 0.5982, 0.6151, 0.7957, 0.6156, 0.7957, 0.6156, 0.5982, 0.6151, 0.5983, 0.5992, 0.7958, 0.5997, 0.7958, 0.5997, 0.5983, 0.5992, 0.5983, 0.5856, 0.7959, 0.5861, 0.2011, 0.9834, 0.00362, 0.9829, 0.003708, 0.967, 0.2012, 0.9675, 0.2012, 0.9675, 0.003708, 0.967, 0.003807, 0.9493, 0.2013, 0.9498, 0.2013, 0.9498, 0.003807, 0.9493, 0.003911, 0.9306, 0.2014, 0.9311, 0.2014, 0.9311, 0.003911, 0.9306, 0.004016, 0.9114, 0.2015, 0.9119, 0.2015, 0.9119, 0.004016, 0.9114, 0.004121, 0.8926, 0.2016, 0.8931, 0.2016, 0.8931, 0.004121, 0.8926, 0.004219, 0.875, 0.2017, 0.8755, 0.2017, 0.8755, 0.004219, 0.875, 0.004307, 0.859, 0.2018, 0.8595, 0.4001, 0.7226, 0.2026, 0.7221, 0.2027, 0.7062, 0.4002, 0.7067, 0.4002, 0.7067, 0.2027, 0.7062, 0.2028, 0.6885, 0.4003, 0.689, 0.4003, 0.689, 0.2028, 0.6885, 0.2029, 0.6697, 0.4004, 0.6702, 0.4004, 0.6702, 0.2029, 0.6697, 0.203, 0.6506, 0.4005, 0.6511, 0.4005, 0.6511, 0.203, 0.6506, 0.2031, 0.6318, 0.4006, 0.6323, 0.4006, 0.6323, 0.2031, 0.6318, 0.2032, 0.6141, 0.4007, 0.6146, 0.4007, 0.6146, 0.2032, 0.6141, 0.2033, 0.5982, 0.4008, 0.5987, 0.4008, 0.5987, 0.2033, 0.5982, 0.2033, 0.5847, 0.4008, 0.5851, 0.2026, 0.7221, 0.4001, 0.7226, 0.4, 0.7361, 0.2025, 0.7356, 0.2025, 0.7356, 0.4, 0.7361, 0.3999, 0.752, 0.2024, 0.7516, 0.2024, 0.7516, 0.3999, 0.752, 0.3998, 0.7697, 0.2023, 0.7692, 0.2023, 0.7692, 0.3998, 0.7697, 0.3997, 0.7885, 0.2022, 0.788, 0.2022, 0.788, 0.3997, 0.7885, 0.3996, 0.8077, 0.2021, 0.8072, 0.2021, 0.8072, 0.3996, 0.8077, 0.3995, 0.8264, 0.202, 0.8259, 0.202, 0.8259, 0.3995, 0.8264, 0.3994, 0.8441, 0.2019, 0.8436, 0.2019, 0.8436, 0.3994, 0.8441, 0.3993, 0.86, 0.2018, 0.8595, 0.795, 0.7371, 0.5975, 0.7366, 0.5976, 0.7231, 0.7951, 0.7236, 0.7951, 0.7236, 0.5976, 0.7231, 0.5977, 0.7072, 0.7952, 0.7077, 0.4394, 0.5635, 0.4258, 0.55, 0.4152, 0.534, 0.4079, 0.5163, 0.4042, 0.4975, 0.4043, 0.4784, 0.4082, 0.4596, 0.4157, 0.442, 0.4265, 0.4261, 0.4403, 0.4126, 0.4564, 0.402, 0.4744, 0.3947, 0.4934, 0.391, 0.5127, 0.3911, 0.5317, 0.3948, 0.5495, 0.4022, 0.5656, 0.4129, 0.5792, 0.4265, 0.5899, 0.4424, 0.5972, 0.4601, 0.6008, 0.4789, 0.6007, 0.498, 0.5969, 0.5168, 0.5893, 0.5345, 0.5785, 0.5504, 0.5647, 0.5639, 0.5486, 0.5745, 0.5307, 0.5817, 0.5117, 0.5854, 0.4923, 0.5854, 0.4733, 0.5816, 0.4555, 0.5742, 0.7953, 0.69, 0.5978, 0.6895, 0.5979, 0.6707, 0.7954, 0.6712, 0.7952, 0.7077, 0.5977, 0.7072, 0.5978, 0.6895, 0.7953, 0.69, 0.6921, 0.002758, 0.7114, 0.002806, 0.7304, 0.006589, 0.7482, 0.01396, 0.7643, 0.02464, 0.7779, 0.03821, 0.7886, 0.05415, 0.7959, 0.07186, 0.7995, 0.09064, 0.7994, 0.1098, 0.7956, 0.1286, 0.7881, 0.1462, 0.7772, 0.1621, 0.7634, 0.1756, 0.7473, 0.1862, 0.7294, 0.1935, 0.7104, 0.1972, 0.691, 0.1971, 0.672, 0.1933, 0.6542, 0.186, 0.6382, 0.1753, 0.6245, 0.1617, 0.6139, 0.1458, 0.6066, 0.1281, 0.6029, 0.1093, 0.603, 0.09015, 0.6069, 0.07138, 0.6144, 0.05371, 0.6252, 0.03782, 0.639, 0.02432, 0.6551, 0.01373, 0.6731, 0.006445, 0.3997, 0.7885, 0.5972, 0.789, 0.5971, 0.8081, 0.3996, 0.8077, 0.3996, 0.8077, 0.5971, 0.8081, 0.597, 0.8269, 0.3995, 0.8264, 0.3995, 0.8264, 0.597, 0.8269, 0.5969, 0.8446, 0.3994, 0.8441, 0.3994, 0.8441, 0.5969, 0.8446, 0.5968, 0.8605, 0.3993, 0.86, 0.3993, 0.86, 0.5968, 0.8605, 0.5967, 0.8741, 0.3992, 0.8736, 0.7936, 0.9985, 0.5961, 0.998, 0.5961, 0.982, 0.7937, 0.9825, 0.7937, 0.9825, 0.5961, 0.982, 0.5962, 0.9644, 0.7938, 0.9649, 0.7938, 0.9649, 0.5962, 0.9644, 0.5964, 0.9456, 0.7939, 0.9461, 0.7939, 0.9461, 0.5964, 0.9456, 0.5965, 0.9264, 0.794, 0.9269, 0.794, 0.9269, 0.5965, 0.9264, 0.5966, 0.9077, 0.7941, 0.9082, 0.7941, 0.9082, 0.5966, 0.9077, 0.5967, 0.89, 0.7942, 0.8905, 0.7942, 0.8905, 0.5967, 0.89, 0.5967, 0.8741, 0.7943, 0.8746, 0.2096, 0.139, 0.01211, 0.1385, 0.0122, 0.1226, 0.2097, 0.1231, 0.2097, 0.1231, 0.0122, 0.1226, 0.01229, 0.1049, 0.2098, 0.1054, 0.2098, 0.1054, 0.01229, 0.1049, 0.0124, 0.08612, 0.2099, 0.08661, 0.2099, 0.08661, 0.0124, 0.08612, 0.0125, 0.06697, 0.21, 0.06747, 0.21, 0.06747, 0.0125, 0.06697, 0.01261, 0.0482, 0.2101, 0.04869, 0.2101, 0.04869, 0.01261, 0.0482, 0.01271, 0.03051, 0.2102, 0.03101, 0.2102, 0.03101, 0.01271, 0.03051, 0.01279, 0.01459, 0.2103, 0.01509, 0.2103, 0.01509, 0.01279, 0.01459, 0.01287, 0.001058, 0.2104, 0.001552, 0.405, 0.3474, 0.2075, 0.3469, 0.2076, 0.3334, 0.4051, 0.3339, 0.4051, 0.3339, 0.2076, 0.3334, 0.2077, 0.3174, 0.4052, 0.3179, 0.4052, 0.3179, 0.2077, 0.3174, 0.2078, 0.2998, 0.4053, 0.3003, 0.4053, 0.3003, 0.2078, 0.2998, 0.2079, 0.281, 0.4054, 0.2815, 0.4054, 0.2815, 0.2079, 0.281, 0.208, 0.2618, 0.4055, 0.2623, 0.4055, 0.2623, 0.208, 0.2618, 0.2081, 0.2431, 0.4056, 0.2436, 0.4056, 0.2436, 0.2081, 0.2431, 0.2082, 0.2254, 0.4057, 0.2259, 0.4057, 0.2259, 0.2082, 0.2254, 0.2083, 0.2095, 0.4058, 0.21, 0.4058, 0.21, 0.2083, 0.2095, 0.2083, 0.1959, 0.4059, 0.1964, 0.4, 0.7361, 0.5975, 0.7366, 0.5974, 0.7525, 0.3999, 0.752, 0.9238, 0.5827, 0.9048, 0.5864, 0.8854, 0.5864, 0.8664, 0.5826, 0.8486, 0.5752, 0.8326, 0.5645, 0.8189, 0.551, 0.8083, 0.535, 0.801, 0.5173, 0.7973, 0.4985, 0.7974, 0.4794, 0.8013, 0.4606, 0.8088, 0.4429, 0.8196, 0.4271, 0.8334, 0.4136, 0.8495, 0.403, 0.8675, 0.3957, 0.8865, 0.392, 0.9058, 0.392, 0.9248, 0.3958, 0.9426, 0.4032, 0.9587, 0.4139, 0.9723, 0.4274, 0.983, 0.4434, 0.9903, 0.4611, 0.9939, 0.4799, 0.9938, 0.499, 0.99, 0.5178, 0.9825, 0.5355, 0.9716, 0.5513, 0.9578, 0.5648, 0.9417, 0.5754, 0.3998, 0.7697, 0.5973, 0.7702, 0.5972, 0.789, 0.3997, 0.7885, 0.3999, 0.752, 0.5974, 0.7525, 0.5973, 0.7702, 0.3998, 0.7697, 0.6058, 0.2658, 0.6133, 0.2481, 0.6241, 0.2322, 0.6379, 0.2187, 0.6541, 0.2081, 0.672, 0.2008, 0.691, 0.1971, 0.7104, 0.1972, 0.7293, 0.201, 0.7472, 0.2083, 0.7632, 0.219, 0.7768, 0.2326, 0.7875, 0.2485, 0.7948, 0.2662, 0.7985, 0.285, 0.7984, 0.3042, 0.7945, 0.3229, 0.787, 0.3406, 0.7761, 0.3565, 0.7624, 0.37, 0.7462, 0.3806, 0.7283, 0.3879, 0.7093, 0.3915, 0.6899, 0.3915, 0.671, 0.3877, 0.6531, 0.3803, 0.6371, 0.3697, 0.6235, 0.3561, 0.6128, 0.3402, 0.6055, 0.3224, 0.6018, 0.3037, 0.6019, 0.2845, 0.4005, 0.6511, 0.598, 0.6516, 0.5979, 0.6707, 0.4004, 0.6702, 0.4004, 0.6702, 0.5979, 0.6707, 0.5978, 0.6895, 0.4003, 0.689, 0.4003, 0.689, 0.5978, 0.6895, 0.5977, 0.7072, 0.4002, 0.7067, 0.4002, 0.7067, 0.5977, 0.7072, 0.5976, 0.7231, 0.4001, 0.7226, 0.4001, 0.7226, 0.5976, 0.7231, 0.5975, 0.7366, 0.4, 0.7361, 0.7943, 0.8746, 0.9918, 0.8751, 0.9917, 0.891, 0.7942, 0.8905, 0.7942, 0.8905, 0.9917, 0.891, 0.9916, 0.9087, 0.7941, 0.9082, 0.7941, 0.9082, 0.9916, 0.9087, 0.9915, 0.9274, 0.794, 0.9269, 0.794, 0.9269, 0.9915, 0.9274, 0.9914, 0.9466, 0.7939, 0.9461, 0.7939, 0.9461, 0.9914, 0.9466, 0.9913, 0.9654, 0.7938, 0.9649, 0.7938, 0.9649, 0.9913, 0.9654, 0.9912, 0.983, 0.7937, 0.9825, 0.7937, 0.9825, 0.9912, 0.983, 0.9911, 0.999, 0.7936, 0.9985, 0.795, 0.7371, 0.9925, 0.7376, 0.9924, 0.7535, 0.7949, 0.753, 0.7949, 0.753, 0.9924, 0.7535, 0.9923, 0.7712, 0.7948, 0.7707, 0.7948, 0.7707, 0.9923, 0.7712, 0.9922, 0.79, 0.7947, 0.7895, 0.7947, 0.7895, 0.9922, 0.79, 0.9921, 0.8091, 0.7946, 0.8086, 0.7946, 0.8086, 0.9921, 0.8091, 0.992, 0.8279, 0.7945, 0.8274, 0.7945, 0.8274, 0.992, 0.8279, 0.9919, 0.8456, 0.7944, 0.8451, 0.7944, 0.8451, 0.9919, 0.8456, 0.9918, 0.8615, 0.7943, 0.861, 0.7943, 0.861, 0.9918, 0.8615, 0.9918, 0.8751, 0.7943, 0.8746, 0.2076, 0.3334, 0.01008, 0.3329, 0.01015, 0.3193, 0.2077, 0.3198, 0.2077, 0.3198, 0.01015, 0.3193, 0.01024, 0.3034, 0.2077, 0.3039, 0.2077, 0.3039, 0.01024, 0.3034, 0.01034, 0.2857, 0.2078, 0.2862, 0.2078, 0.2862, 0.01034, 0.2857, 0.01044, 0.267, 0.2079, 0.2674, 0.2079, 0.2674, 0.01044, 0.267, 0.01055, 0.2478, 0.2081, 0.2483, 0.2081, 0.2483, 0.01055, 0.2478, 0.01065, 0.229, 0.2082, 0.2295, 0.2082, 0.2295, 0.01065, 0.229, 0.01075, 0.2113, 0.2083, 0.2118, 0.2083, 0.2118, 0.01075, 0.2113, 0.01084, 0.1954, 0.2083, 0.1959, 0.4008, 0.5851, 0.5983, 0.5856, 0.5983, 0.5992, 0.4008, 0.5987, 0.4008, 0.5987, 0.5983, 0.5992, 0.5982, 0.6151, 0.4007, 0.6146, 0.4414, 0.2182, 0.4575, 0.2076, 0.4754, 0.2003, 0.4944, 0.1966, 0.5138, 0.1967, 0.5328, 0.2005, 0.5506, 0.2078, 0.5667, 0.2185, 0.5803, 0.2321, 0.5909, 0.248, 0.5982, 0.2657, 0.6019, 0.2845, 0.6018, 0.3037, 0.5979, 0.3224, 0.5904, 0.3401, 0.5796, 0.356, 0.5658, 0.3695, 0.5497, 0.3801, 0.5317, 0.3874, 0.5127, 0.3911, 0.4934, 0.391, 0.4744, 0.3872, 0.4566, 0.3799, 0.4405, 0.3692, 0.4269, 0.3556, 0.4162, 0.3397, 0.4089, 0.322, 0.4053, 0.3032, 0.4054, 0.284, 0.4092, 0.2653, 0.4168, 0.2476, 0.4276, 0.2317, 0.4006, 0.6323, 0.5981, 0.6328, 0.598, 0.6516, 0.4005, 0.6511, 0.4007, 0.6146, 0.5982, 0.6151, 0.5981, 0.6328, 0.4006, 0.6323, 0.9069, 0.1977, 0.9259, 0.2015, 0.9437, 0.2088, 0.9598, 0.2195, 0.9734, 0.2331, 0.984, 0.249, 0.9914, 0.2667, 0.995, 0.2855, 0.9949, 0.3046, 0.991, 0.3234, 0.9835, 0.3411, 0.9727, 0.357, 0.9589, 0.3705, 0.9428, 0.3811, 0.9248, 0.3884, 0.9058, 0.392, 0.8865, 0.392, 0.8675, 0.3882, 0.8497, 0.3808, 0.8336, 0.3702, 0.82, 0.3566, 0.8093, 0.3406, 0.802, 0.3229, 0.7984, 0.3042, 0.7985, 0.285, 0.8024, 0.2662, 0.8099, 0.2486, 0.8207, 0.2327, 0.8345, 0.2192, 0.8506, 0.2086, 0.8685, 0.2013, 0.8876, 0.1976])
me_cilindro_003.materials.append(mat_wood_2)
me_cilindro_003.use_remesh_preserve_volume = False
me_cilindro_003.use_remesh_preserve_attributes = False
me_cilindro_003.use_mirror_vertex_groups = False
me_cilindro_003.update()
me_plano_007 = bpy.data.meshes.new('Plano.007')
me_plano_007.from_pydata([(-1.0, -1.0, 0.0), (1.0, -1.0, 0.0), (-1.0, 1.0, 0.0), (1.0, 1.0, 0.0)], [], [(0, 1, 3, 2)])
_uv = me_plano_007.uv_layers.new(name='UVMap')
_uv.uv.foreach_set('vector', [1.49e-07, 1.0, 0.0, 1.49e-07, 1.0, 0.0, 1.0, 1.0])
me_plano_007.materials.append(mat_cloth_cord_1)
me_plano_007.use_remesh_preserve_volume = False
me_plano_007.use_remesh_preserve_attributes = False
me_plano_007.use_mirror_vertex_groups = False
me_plano_007.update()
me_plano_006 = bpy.data.meshes.new('Plano.006')
me_plano_006.from_pydata([(-1.0, -1.0, 0.0), (1.0, -1.0, 0.0), (-1.0, 1.0, 0.0), (1.0, 1.0, 0.0)], [], [(0, 1, 3, 2)])
_uv = me_plano_006.uv_layers.new(name='UVMap')
_uv.uv.foreach_set('vector', [1.49e-07, 1.0, 0.0, 1.49e-07, 1.0, 0.0, 1.0, 1.0])
me_plano_006.materials.append(mat_cloth_cord_1)
me_plano_006.use_remesh_preserve_volume = False
me_plano_006.use_remesh_preserve_attributes = False
me_plano_006.use_mirror_vertex_groups = False
me_plano_006.update()
me_plano = bpy.data.meshes.new('Plano')
me_plano.from_pydata([(-1.0, -1.0, 0.0), (1.0, -1.0, 0.0), (-1.0, 1.0, 0.0), (1.0, 1.0, 0.0)], [], [(0, 1, 3, 2)])
_uv = me_plano.uv_layers.new(name='UVMap')
_uv.uv.foreach_set('vector', [0.0001, 9.998e-05, 0.9999, 9.998e-05, 0.9999, 0.9999, 9.998e-05, 0.9999])
me_plano.materials.append(mat_mossrock)
me_plano.use_remesh_preserve_volume = False
me_plano.use_remesh_preserve_attributes = False
me_plano.use_mirror_vertex_groups = False
me_plano.update()

# ---- objects
ob_plano_001 = bpy.data.objects.new('Plano.001', me_plano_002)
ob_plano = bpy.data.objects.new('Plano', me_plano_001)
ob_smoke_domain = bpy.data.objects.new('Smoke Domain', me_cubo_004)
ob_cubo = bpy.data.objects.new('Cubo', me_cubo_002)
ob_paredizq = bpy.data.objects.new('ParedIzq', me_cubo_001)
ob_paretdrch = bpy.data.objects.new('ParetDrch', me_cubo)
ob_puertaizq = bpy.data.objects.new('PuertaIzq', me_cubo_013)
ob_puertadrch = bpy.data.objects.new('PuertaDrch', me_cubo_012)
ob_paja5 = bpy.data.objects.new('Paja5', me_cubo_011)
ob_humoplano = bpy.data.objects.new('HumoPlano', me_cubo_010)
ob_paja3 = bpy.data.objects.new('Paja3', me_cubo_009)
ob_paja1 = bpy.data.objects.new('Paja1', me_cubo_008)
ob_paja2 = bpy.data.objects.new('Paja2', me_cubo_007)
ob_punto_001 = bpy.data.objects.new('Punto.001', light_punto_001)
ob_punto = bpy.data.objects.new('Punto', light_punto)
ob_pareddrch_003 = bpy.data.objects.new('ParedDrch.003', me_plano_010)
ob_sol = bpy.data.objects.new('Sol', light_sol)
ob_pareddrch_002 = bpy.data.objects.new('ParedDrch.002', me_plano_009)
ob_pareddrch_001 = bpy.data.objects.new('ParedDrch.001', me_plano_008)
ob_bigaizqex = bpy.data.objects.new('BigaIzqEx', me_cilindro_003)
ob_tejadodrch = bpy.data.objects.new('TejadoDrch', me_plano_007)
ob_tejadoizq = bpy.data.objects.new('TejadoIzq', me_plano_006)
ob_suelo = bpy.data.objects.new('Suelo', me_plano)
ob_lamp = bpy.data.objects.new('Lamp', light_lamp)
ob_camera = bpy.data.objects.new('Camera', cam_camera)

# ---- transforms, parenting, visibility, modifiers, constraints
ob_plano_001.location = (0.0, 1.46, 2.805)
ob_plano_001.scale = (0.1554, 0.1554, 0.1554)
ob_plano_001.lineart.crease_threshold = 0.0
_m = ob_plano_001.modifiers.new('Fluid', 'FLUID')
_m.fluid_type = 'FLOW'
ob_plano.location = (0.0, 1.46, 2.807)
ob_plano.scale = (0.1458, 0.1458, 0.1458)
ob_plano.display_type = 'WIRE'
ob_plano.lineart.crease_threshold = 0.0
_m = ob_plano.modifiers.new('Fluid', 'FLUID')
_m.fluid_type = 'FLOW'
ob_smoke_domain.location = (0.009906, 1.482, 3.908)
ob_smoke_domain.scale = (0.09409, -0.09613, -2.021)
ob_smoke_domain.display_type = 'WIRE'
ob_smoke_domain.lineart.crease_threshold = 0.0
_m = ob_smoke_domain.modifiers.new('Fluid', 'FLUID')
_m.fluid_type = 'DOMAIN'
ob_cubo.location = (0.0, 1.46, 2.611)
ob_cubo.scale = (0.1927, 0.1927, 0.1927)
ob_cubo.lineart.crease_threshold = 0.0
ob_paredizq.location = (-1.75, 0.5, 1.0)
ob_paredizq.rotation_euler = (0.0, -0.0, -0.0001141)
ob_paredizq.scale = (0.0025, 1.25, 1.0)
ob_paredizq.lineart.crease_threshold = 0.0
ob_paretdrch.location = (1.75, 0.5, 1.0)
ob_paretdrch.scale = (0.025, 1.25, 1.0)
ob_paretdrch.lineart.crease_threshold = 0.0
ob_puertaizq.location = (-0.586, -0.4622, 0.75)
ob_puertaizq.rotation_euler = (0.0, -0.0, -0.6065)
ob_puertaizq.scale = (0.05, 0.375, 0.75)
ob_puertaizq.lineart.crease_threshold = 0.0
ob_puertadrch.location = (0.5845, -0.4405, 0.75)
ob_puertadrch.rotation_euler = (0.0, -0.0, 0.6065)
ob_puertadrch.scale = (0.05, 0.375, 0.75)
ob_puertadrch.lineart.crease_threshold = 0.0
ob_paja5.location = (0.9529, -1.316, 0.4768)
ob_paja5.rotation_euler = (5.247, -1.528, 2.551)
ob_paja5.scale = (0.1596, 0.4597, 0.1596)
ob_paja5.lineart.crease_threshold = 0.0
ob_humoplano.location = (0.9127, -1.447, 0.1674)
ob_humoplano.rotation_euler = (5.247, -1.528, 2.551)
ob_humoplano.scale = (0.1596, 0.4597, 0.1596)
ob_humoplano.lineart.crease_threshold = 0.0
ob_paja3.location = (1.075, -1.101, 0.1495)
ob_paja3.rotation_euler = (5.247, -1.528, 2.551)
ob_paja3.scale = (0.1596, 0.4597, 0.1596)
ob_paja3.lineart.crease_threshold = 0.0
ob_paja1.location = (-1.0, -1.293, 0.4768)
ob_paja1.rotation_euler = (-1.144, -0.00408, 3.463)
ob_paja1.scale = (0.1596, 0.4597, 0.1596)
ob_paja1.lineart.crease_threshold = 0.0
ob_paja2.location = (-1.199, -1.024, 0.1724)
ob_paja2.rotation_euler = (0.0, -0.0, 1.741)
ob_paja2.scale = (0.1596, 0.4597, 0.1596)
ob_paja2.lineart.crease_threshold = 0.0
ob_punto_001.location = (0.002501, 3.418, 1.171)
ob_punto_001.lineart.crease_threshold = 0.0
ob_punto.location = (-3.287, -1.906, 0.7719)
ob_punto.lineart.crease_threshold = 0.0
ob_pareddrch_003.location = (1.75, 0.5, 1.0)
ob_pareddrch_003.rotation_euler = (0.0, 1.571, 0.0)
ob_pareddrch_003.scale = (1.0, 1.25, 1.0)
ob_pareddrch_003.lineart.crease_threshold = 0.0
ob_sol.location = (-3.322, -4.951, 6.747)
ob_sol.lineart.crease_threshold = 0.0
ob_pareddrch_002.location = (1.75, 0.5, 1.0)
ob_pareddrch_002.rotation_euler = (0.0, 1.571, 0.0)
ob_pareddrch_002.scale = (1.0, 1.25, 1.0)
ob_pareddrch_002.lineart.crease_threshold = 0.0
ob_pareddrch_001.location = (1.75, 0.5, 1.0)
ob_pareddrch_001.rotation_euler = (0.0, 1.571, 0.0)
ob_pareddrch_001.scale = (1.0, 1.25, 1.0)
ob_pareddrch_001.lineart.crease_threshold = 0.0
ob_bigaizqex.location = (-1.8, 0.5, 2.0)
ob_bigaizqex.rotation_euler = (1.571, 0.0, 0.0)
ob_bigaizqex.scale = (0.05, 0.05, 1.5)
ob_bigaizqex.lineart.crease_threshold = 0.0
ob_tejadodrch.location = (0.9, 0.5, 2.26)
ob_tejadodrch.rotation_euler = (0.0, 0.2686, 0.0)
ob_tejadodrch.scale = (0.95, 1.35, 1.0)
ob_tejadodrch.lineart.crease_threshold = 0.0
ob_tejadoizq.location = (-0.9, 0.5, 2.26)
ob_tejadoizq.rotation_euler = (0.0, -0.2686, 0.0)
ob_tejadoizq.scale = (0.95, 1.35, 1.0)
ob_tejadoizq.lineart.crease_threshold = 0.0
ob_suelo.location = (0.0, 0.0, 0.0)
ob_suelo.scale = (1.75, 1.75, 1.0)
ob_suelo.lineart.crease_threshold = 0.0
ob_lamp.location = (4.076, 1.005, 5.904)
ob_lamp.rotation_euler = (0.6503, 0.05522, 1.866)
ob_lamp.lock_rotations_4d = False
ob_lamp.empty_display_type = 'ARROWS'
ob_lamp.color = (0.0, 0.0, 0.0, 0.0)
ob_lamp.lineart.crease_threshold = 0.0
ob_camera.location = (7.481, -6.508, 5.344)
ob_camera.rotation_euler = (1.109, 0.01082, 0.8149)
ob_camera.lock_rotations_4d = False
ob_camera.empty_display_type = 'ARROWS'
ob_camera.color = (0.0, 0.0, 0.0, 0.0)
ob_camera.display_type = 'WIRE'
ob_camera.lineart.crease_threshold = 0.0

# ---- collection membership
col_collection_1.objects.link(ob_plano_001)
col_collection_1.objects.link(ob_plano)
col_collection_1.objects.link(ob_smoke_domain)
col_collection_1.objects.link(ob_cubo)
col_collection_1.objects.link(ob_paredizq)
col_collection_1.objects.link(ob_paretdrch)
col_collection_1.objects.link(ob_puertaizq)
col_collection_1.objects.link(ob_puertadrch)
col_collection_1.objects.link(ob_paja5)
col_collection_1.objects.link(ob_humoplano)
col_collection_1.objects.link(ob_paja3)
col_collection_1.objects.link(ob_paja1)
col_collection_1.objects.link(ob_paja2)
col_collection_1.objects.link(ob_punto_001)
col_collection_1.objects.link(ob_punto)
col_collection_1.objects.link(ob_pareddrch_003)
col_collection_1.objects.link(ob_sol)
col_collection_1.objects.link(ob_pareddrch_002)
col_collection_1.objects.link(ob_pareddrch_001)
col_collection_1.objects.link(ob_bigaizqex)
col_collection_1.objects.link(ob_tejadodrch)
col_collection_1.objects.link(ob_tejadoizq)
col_collection_1.objects.link(ob_suelo)
col_collection_1.objects.link(ob_lamp)
col_collection_1.objects.link(ob_camera)

# ---- scene / render settings (as saved in the file)
scene.camera = ob_camera
scene.frame_start = 1; scene.frame_end = 100; scene.frame_set(11)
scene.render.engine = 'BLENDER_EEVEE_NEXT'
scene.render.resolution_percentage = 50
scene.render.dither_intensity = 0.0
scene.cycles.use_denoising = False
scene.cycles.samples = 10
scene.cycles.sampling_pattern = 'TABULATED_SOBOL'
scene.cycles.light_sampling_threshold = 0.0
scene.cycles.use_adaptive_sampling = False
scene.cycles.use_light_tree = False
scene.cycles.blur_glossy = 0.0
scene.cycles.pixel_filter_type = 'GAUSSIAN'
scene.cycles.sample_clamp_indirect = 0.0
scene.view_settings.view_transform = 'Standard'
bpy.context.view_layer.update()
